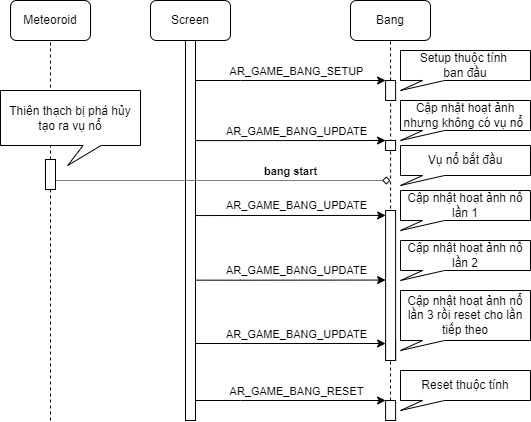

The diagram above was exported from draw.io. Its source (the exported page's mxGraphModel, read from the mxfile embedded in the PNG):
<mxGraphModel dx="1221" dy="622" grid="1" gridSize="10" guides="1" tooltips="1" connect="1" arrows="1" fold="1" page="1" pageScale="1" pageWidth="850" pageHeight="1100" math="0" shadow="0">
  <root>
    <mxCell id="0" />
    <mxCell id="1" parent="0" />
    <mxCell id="F0FLhUqB4uhM1HBdTK7A-1" value="Screen" style="rounded=1;whiteSpace=wrap;html=1;" parent="1" vertex="1">
      <mxGeometry x="280" y="80" width="80" height="40" as="geometry" />
    </mxCell>
    <mxCell id="F0FLhUqB4uhM1HBdTK7A-2" value="Meteoroid" style="rounded=1;whiteSpace=wrap;html=1;" parent="1" vertex="1">
      <mxGeometry x="140" y="80" width="80" height="40" as="geometry" />
    </mxCell>
    <mxCell id="F0FLhUqB4uhM1HBdTK7A-3" value="Bang" style="rounded=1;whiteSpace=wrap;html=1;" parent="1" vertex="1">
      <mxGeometry x="480" y="80" width="80" height="40" as="geometry" />
    </mxCell>
    <mxCell id="F0FLhUqB4uhM1HBdTK7A-4" value="" style="endArrow=none;dashed=1;html=1;rounded=0;entryX=0.5;entryY=1;entryDx=0;entryDy=0;" parent="1" target="F0FLhUqB4uhM1HBdTK7A-1" edge="1">
      <mxGeometry width="50" height="50" relative="1" as="geometry">
        <mxPoint x="320" y="480" as="sourcePoint" />
        <mxPoint x="580" y="270" as="targetPoint" />
      </mxGeometry>
    </mxCell>
    <mxCell id="F0FLhUqB4uhM1HBdTK7A-5" value="" style="endArrow=none;dashed=1;html=1;rounded=0;entryX=0.5;entryY=1;entryDx=0;entryDy=0;" parent="1" source="F0FLhUqB4uhM1HBdTK7A-14" target="F0FLhUqB4uhM1HBdTK7A-2" edge="1">
      <mxGeometry width="50" height="50" relative="1" as="geometry">
        <mxPoint x="180" y="480" as="sourcePoint" />
        <mxPoint x="30" y="130" as="targetPoint" />
      </mxGeometry>
    </mxCell>
    <mxCell id="F0FLhUqB4uhM1HBdTK7A-6" value="" style="endArrow=none;dashed=1;html=1;rounded=0;entryX=0.5;entryY=1;entryDx=0;entryDy=0;" parent="1" source="F0FLhUqB4uhM1HBdTK7A-12" target="F0FLhUqB4uhM1HBdTK7A-3" edge="1">
      <mxGeometry width="50" height="50" relative="1" as="geometry">
        <mxPoint x="520" y="490" as="sourcePoint" />
        <mxPoint x="520" y="130" as="targetPoint" />
      </mxGeometry>
    </mxCell>
    <mxCell id="F0FLhUqB4uhM1HBdTK7A-7" value="" style="edgeStyle=orthogonalEdgeStyle;rounded=0;orthogonalLoop=1;jettySize=auto;html=1;entryX=0;entryY=0;entryDx=0;entryDy=0;" parent="1" target="F0FLhUqB4uhM1HBdTK7A-12" edge="1">
      <mxGeometry relative="1" as="geometry">
        <mxPoint x="325.11" y="160" as="sourcePoint" />
        <mxPoint x="410.11" y="310.0000000000001" as="targetPoint" />
        <Array as="points">
          <mxPoint x="370.11" y="160" />
          <mxPoint x="370.11" y="160" />
        </Array>
      </mxGeometry>
    </mxCell>
    <mxCell id="F0FLhUqB4uhM1HBdTK7A-8" value="AR_GAME_BANG_SETUP" style="edgeLabel;html=1;align=center;verticalAlign=middle;resizable=0;points=[];" parent="F0FLhUqB4uhM1HBdTK7A-7" vertex="1" connectable="0">
      <mxGeometry x="-0.0338" y="-2" relative="1" as="geometry">
        <mxPoint x="8" y="-12" as="offset" />
      </mxGeometry>
    </mxCell>
    <mxCell id="F0FLhUqB4uhM1HBdTK7A-9" value="" style="rounded=0;whiteSpace=wrap;html=1;" parent="1" vertex="1">
      <mxGeometry x="315" y="120" width="10" height="380" as="geometry" />
    </mxCell>
    <mxCell id="F0FLhUqB4uhM1HBdTK7A-10" value="" style="endArrow=none;dashed=1;html=1;rounded=0;entryX=0.5;entryY=1;entryDx=0;entryDy=0;" parent="1" target="F0FLhUqB4uhM1HBdTK7A-12" edge="1">
      <mxGeometry width="50" height="50" relative="1" as="geometry">
        <mxPoint x="520" y="480" as="sourcePoint" />
        <mxPoint x="520" y="120" as="targetPoint" />
      </mxGeometry>
    </mxCell>
    <mxCell id="F0FLhUqB4uhM1HBdTK7A-12" value="" style="rounded=0;whiteSpace=wrap;html=1;" parent="1" vertex="1">
      <mxGeometry x="515.11" y="160" width="10" height="20" as="geometry" />
    </mxCell>
    <mxCell id="F0FLhUqB4uhM1HBdTK7A-13" value="" style="endArrow=none;dashed=1;html=1;rounded=0;entryX=0.5;entryY=1;entryDx=0;entryDy=0;" parent="1" target="F0FLhUqB4uhM1HBdTK7A-14" edge="1">
      <mxGeometry width="50" height="50" relative="1" as="geometry">
        <mxPoint x="180" y="500" as="sourcePoint" />
        <mxPoint x="180" y="120" as="targetPoint" />
      </mxGeometry>
    </mxCell>
    <mxCell id="F0FLhUqB4uhM1HBdTK7A-14" value="" style="rounded=0;whiteSpace=wrap;html=1;" parent="1" vertex="1">
      <mxGeometry x="175" y="239" width="10" height="30" as="geometry" />
    </mxCell>
    <mxCell id="F0FLhUqB4uhM1HBdTK7A-15" value="" style="edgeStyle=orthogonalEdgeStyle;rounded=0;orthogonalLoop=1;jettySize=auto;html=1;entryX=0;entryY=0;entryDx=0;entryDy=0;exitX=0.989;exitY=0.265;exitDx=0;exitDy=0;exitPerimeter=0;" parent="1" target="F0FLhUqB4uhM1HBdTK7A-18" edge="1">
      <mxGeometry relative="1" as="geometry">
        <mxPoint x="324.9999999999998" y="220.09999999999997" as="sourcePoint" />
        <mxPoint x="410.11" y="370.0000000000001" as="targetPoint" />
        <Array as="points">
          <mxPoint x="370.11" y="220" />
        </Array>
      </mxGeometry>
    </mxCell>
    <mxCell id="F0FLhUqB4uhM1HBdTK7A-16" value="AR_GAME_BANG_UPDATE" style="edgeLabel;html=1;align=center;verticalAlign=middle;resizable=0;points=[];" parent="F0FLhUqB4uhM1HBdTK7A-15" vertex="1" connectable="0">
      <mxGeometry x="-0.0338" y="-2" relative="1" as="geometry">
        <mxPoint x="8" y="-12" as="offset" />
      </mxGeometry>
    </mxCell>
    <mxCell id="F0FLhUqB4uhM1HBdTK7A-18" value="" style="rounded=0;whiteSpace=wrap;html=1;" parent="1" vertex="1">
      <mxGeometry x="515.11" y="220" width="10" height="10" as="geometry" />
    </mxCell>
    <mxCell id="F0FLhUqB4uhM1HBdTK7A-19" value="" style="edgeStyle=orthogonalEdgeStyle;rounded=0;orthogonalLoop=1;jettySize=auto;html=1;entryX=0;entryY=0;entryDx=0;entryDy=0;exitX=0.989;exitY=0.265;exitDx=0;exitDy=0;exitPerimeter=0;" parent="1" edge="1">
      <mxGeometry relative="1" as="geometry">
        <mxPoint x="325.11" y="423" as="sourcePoint" />
        <mxPoint x="515.1100000000001" y="423" as="targetPoint" />
        <Array as="points">
          <mxPoint x="370.11" y="423" />
        </Array>
      </mxGeometry>
    </mxCell>
    <mxCell id="F0FLhUqB4uhM1HBdTK7A-20" value="AR_GAME_BANG_UPDATE" style="edgeLabel;html=1;align=center;verticalAlign=middle;resizable=0;points=[];" parent="F0FLhUqB4uhM1HBdTK7A-19" vertex="1" connectable="0">
      <mxGeometry x="-0.0338" y="-2" relative="1" as="geometry">
        <mxPoint x="8" y="-12" as="offset" />
      </mxGeometry>
    </mxCell>
    <mxCell id="F0FLhUqB4uhM1HBdTK7A-22" value="" style="rounded=0;whiteSpace=wrap;html=1;" parent="1" vertex="1">
      <mxGeometry x="515.11" y="420" width="10" height="20" as="geometry" />
    </mxCell>
    <mxCell id="F0FLhUqB4uhM1HBdTK7A-25" value="" style="edgeStyle=orthogonalEdgeStyle;rounded=0;orthogonalLoop=1;jettySize=auto;html=1;exitX=1;exitY=1;exitDx=0;exitDy=0;endArrow=diamond;endFill=0;dashed=1;dashPattern=1 1;" parent="1" source="F0FLhUqB4uhM1HBdTK7A-14" edge="1">
      <mxGeometry relative="1" as="geometry">
        <mxPoint x="175" y="259" as="sourcePoint" />
        <mxPoint x="520" y="260" as="targetPoint" />
        <Array as="points">
          <mxPoint x="185" y="260" />
        </Array>
      </mxGeometry>
    </mxCell>
    <mxCell id="F0FLhUqB4uhM1HBdTK7A-26" value="&lt;b&gt;bang start&lt;/b&gt;" style="edgeLabel;html=1;align=center;verticalAlign=middle;resizable=0;points=[];" parent="F0FLhUqB4uhM1HBdTK7A-25" vertex="1" connectable="0">
      <mxGeometry x="-0.0338" y="-2" relative="1" as="geometry">
        <mxPoint x="77" y="-12" as="offset" />
      </mxGeometry>
    </mxCell>
    <mxCell id="F0FLhUqB4uhM1HBdTK7A-27" value="" style="rounded=0;whiteSpace=wrap;html=1;" parent="1" vertex="1">
      <mxGeometry x="515.11" y="290" width="10" height="150" as="geometry" />
    </mxCell>
    <mxCell id="F0FLhUqB4uhM1HBdTK7A-28" value="" style="edgeStyle=orthogonalEdgeStyle;rounded=0;orthogonalLoop=1;jettySize=auto;html=1;entryX=0;entryY=0;entryDx=0;entryDy=0;exitX=0.989;exitY=0.265;exitDx=0;exitDy=0;exitPerimeter=0;" parent="1" edge="1">
      <mxGeometry relative="1" as="geometry">
        <mxPoint x="324.9999999999998" y="295.03999999999996" as="sourcePoint" />
        <mxPoint x="515.11" y="294.9399999999999" as="targetPoint" />
        <Array as="points">
          <mxPoint x="370.11" y="294.94" />
        </Array>
      </mxGeometry>
    </mxCell>
    <mxCell id="F0FLhUqB4uhM1HBdTK7A-29" value="AR_GAME_BANG_UPDATE" style="edgeLabel;html=1;align=center;verticalAlign=middle;resizable=0;points=[];" parent="F0FLhUqB4uhM1HBdTK7A-28" vertex="1" connectable="0">
      <mxGeometry x="-0.0338" y="-2" relative="1" as="geometry">
        <mxPoint x="8" y="-12" as="offset" />
      </mxGeometry>
    </mxCell>
    <mxCell id="F0FLhUqB4uhM1HBdTK7A-35" value="" style="edgeStyle=orthogonalEdgeStyle;rounded=0;orthogonalLoop=1;jettySize=auto;html=1;entryX=0;entryY=0;entryDx=0;entryDy=0;exitX=0.989;exitY=0.265;exitDx=0;exitDy=0;exitPerimeter=0;" parent="1" target="F0FLhUqB4uhM1HBdTK7A-38" edge="1">
      <mxGeometry relative="1" as="geometry">
        <mxPoint x="325.11" y="480" as="sourcePoint" />
        <mxPoint x="410.11" y="630.0000000000001" as="targetPoint" />
        <Array as="points">
          <mxPoint x="370.11" y="480" />
        </Array>
      </mxGeometry>
    </mxCell>
    <mxCell id="F0FLhUqB4uhM1HBdTK7A-36" value="AR_GAME_BANG_RESET" style="edgeLabel;html=1;align=center;verticalAlign=middle;resizable=0;points=[];" parent="F0FLhUqB4uhM1HBdTK7A-35" vertex="1" connectable="0">
      <mxGeometry x="-0.0338" y="-2" relative="1" as="geometry">
        <mxPoint x="8" y="-12" as="offset" />
      </mxGeometry>
    </mxCell>
    <mxCell id="F0FLhUqB4uhM1HBdTK7A-38" value="" style="rounded=0;whiteSpace=wrap;html=1;" parent="1" vertex="1">
      <mxGeometry x="515.11" y="480" width="10" height="20" as="geometry" />
    </mxCell>
    <mxCell id="F0FLhUqB4uhM1HBdTK7A-40" value="Setup thuộc tính&amp;nbsp;&lt;br&gt;ban đầu" style="shape=callout;whiteSpace=wrap;html=1;perimeter=calloutPerimeter;position2=0;base=22;size=10;position=0.17;" parent="1" vertex="1">
      <mxGeometry x="530" y="130" width="130" height="40" as="geometry" />
    </mxCell>
    <mxCell id="F0FLhUqB4uhM1HBdTK7A-41" value="Cập nhật hoạt ảnh nhưng không có vụ nổ&amp;nbsp;" style="shape=callout;whiteSpace=wrap;html=1;perimeter=calloutPerimeter;position2=0;base=22;size=10;position=0.17;" parent="1" vertex="1">
      <mxGeometry x="530" y="180" width="130" height="40" as="geometry" />
    </mxCell>
    <mxCell id="F0FLhUqB4uhM1HBdTK7A-42" value="Vụ nổ bắt đầu" style="shape=callout;whiteSpace=wrap;html=1;perimeter=calloutPerimeter;position2=0;base=22;size=10;position=0.17;" parent="1" vertex="1">
      <mxGeometry x="530" y="225" width="130" height="40" as="geometry" />
    </mxCell>
    <mxCell id="F0FLhUqB4uhM1HBdTK7A-43" value="Cập nhật hoạt ảnh nổ lần 1" style="shape=callout;whiteSpace=wrap;html=1;perimeter=calloutPerimeter;position2=0;base=22;size=10;position=0.17;" parent="1" vertex="1">
      <mxGeometry x="530" y="270" width="130" height="40" as="geometry" />
    </mxCell>
    <mxCell id="F0FLhUqB4uhM1HBdTK7A-44" value="Cập nhật hoạt ảnh nổ lần 2" style="shape=callout;whiteSpace=wrap;html=1;perimeter=calloutPerimeter;position2=0;base=22;size=10;position=0.17;" parent="1" vertex="1">
      <mxGeometry x="530" y="320" width="130" height="40" as="geometry" />
    </mxCell>
    <mxCell id="F0FLhUqB4uhM1HBdTK7A-45" value="Cập nhật hoạt ảnh nổ lần 3 rồi reset cho lần tiếp theo" style="shape=callout;whiteSpace=wrap;html=1;perimeter=calloutPerimeter;position2=0;base=22;size=10;position=0.17;" parent="1" vertex="1">
      <mxGeometry x="530" y="370" width="130" height="60" as="geometry" />
    </mxCell>
    <mxCell id="F0FLhUqB4uhM1HBdTK7A-46" value="Reset thuộc tính" style="shape=callout;whiteSpace=wrap;html=1;perimeter=calloutPerimeter;position2=0;base=22;size=10;position=0.17;" parent="1" vertex="1">
      <mxGeometry x="530" y="450" width="130" height="40" as="geometry" />
    </mxCell>
    <mxCell id="F0FLhUqB4uhM1HBdTK7A-47" value="Thiên thạch bị phá hủy tạo ra vụ nổ" style="shape=callout;whiteSpace=wrap;html=1;perimeter=calloutPerimeter;position2=0.48;base=18;size=20;position=0.59;" parent="1" vertex="1">
      <mxGeometry x="130" y="170" width="140" height="75" as="geometry" />
    </mxCell>
    <mxCell id="F0FLhUqB4uhM1HBdTK7A-50" value="" style="edgeStyle=orthogonalEdgeStyle;rounded=0;orthogonalLoop=1;jettySize=auto;html=1;entryX=0;entryY=0;entryDx=0;entryDy=0;exitX=0.989;exitY=0.265;exitDx=0;exitDy=0;exitPerimeter=0;" parent="1" edge="1">
      <mxGeometry relative="1" as="geometry">
        <mxPoint x="324.9999999999998" y="359.65" as="sourcePoint" />
        <mxPoint x="515.11" y="359.5499999999999" as="targetPoint" />
        <Array as="points">
          <mxPoint x="370.11" y="359.55" />
        </Array>
      </mxGeometry>
    </mxCell>
    <mxCell id="F0FLhUqB4uhM1HBdTK7A-51" value="AR_GAME_BANG_UPDATE" style="edgeLabel;html=1;align=center;verticalAlign=middle;resizable=0;points=[];" parent="F0FLhUqB4uhM1HBdTK7A-50" vertex="1" connectable="0">
      <mxGeometry x="-0.0338" y="-2" relative="1" as="geometry">
        <mxPoint x="8" y="-12" as="offset" />
      </mxGeometry>
    </mxCell>
  </root>
</mxGraphModel>